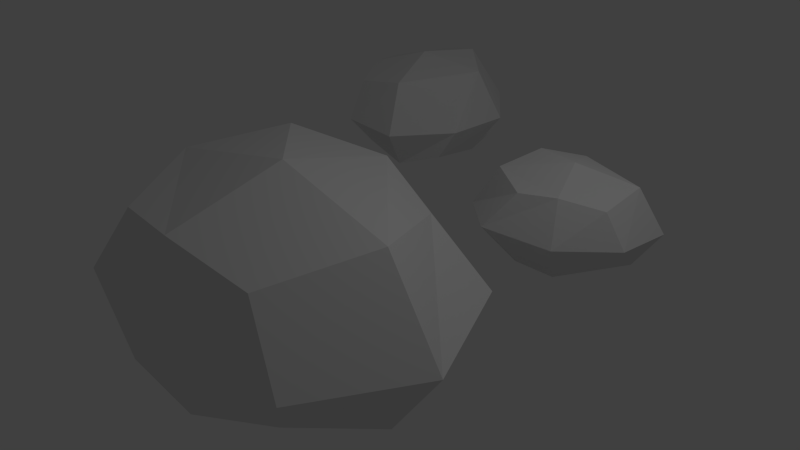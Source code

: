 # Source: rocks1.blend  (saved by Blender 2.63.0; exported with 4.5.12 LTS)
import bpy
from mathutils import Matrix  # noqa: F401  (used for matrix-valued properties, if any)

bpy.ops.wm.read_factory_settings(use_empty=True)
scene = bpy.context.scene
scene.name = 'Scene'

# ---- collections
col_collection_1 = bpy.data.collections.new('Collection 1'); scene.collection.children.link(col_collection_1)

# ---- materials (node trees are filled in below, after node groups)
mat_material_001 = bpy.data.materials.new('Material.001')
mat_material_001.alpha_threshold = 0.0
mat_material_001.use_transparent_shadow = False
mat_material_001.roughness = 0.5
mat_material_001.line_color = (0.0, 0.0, 0.0, 1.0)

# ---- material node trees

# ---- world
world_world = bpy.data.worlds.new('World'); scene.world = world_world
world_world.color = (0.05088, 0.05088, 0.05088)
world_world.use_sun_shadow = False
world_world.sun_shadow_jitter_overblur = 0.0
world_world.cycles.sampling_method = 'MANUAL'
world_world.cycles.sample_map_resolution = 256

# ---- cameras
cam_camera = bpy.data.cameras.new('Camera')
cam_camera.clip_end = 100.0
cam_camera.lens = 35.0
cam_camera.sensor_width = 32.0
cam_camera.sensor_height = 18.0
cam_camera.ortho_scale = 7.314
cam_camera.dof.focus_distance = 0.0
cam_camera.dof.aperture_fstop = 128.0

# ---- lights
light_lamp = bpy.data.lights.new('Lamp', 'POINT')
light_lamp.transmission_factor = 0.0
light_lamp.cutoff_distance = 30.0
light_lamp.energy = 100.0
light_lamp.shadow_buffer_clip_start = 1.001
light_lamp.shadow_soft_size = 1.0
light_lamp.shadow_maximum_resolution = 0.006
light_lamp.use_absolute_resolution = True
light_lamp.cycles.use_multiple_importance_sampling = False

# ---- meshes
me_cube_001 = bpy.data.meshes.new('Cube.001')
me_cube_001.from_pydata([(-0.6953, -2.841, -0.55), (-1.498, -0.07003, -0.6831), (1.92, -0.5504, -0.4428), (1.516, -2.642, -0.4051), (-0.723, -2.841, 1.37), (-0.7656, -0.6053, 1.742), (1.245, -0.2142, 1.081), (1.504, -2.841, 1.246), (-1.596, -1.595, 1.47), (-1.596, -1.595, -0.7165), (2.043, -1.595, 1.47), (2.043, -1.595, -0.7165), (-1.596, -0.04431, 0.3332), (-1.596, -2.995, 0.3332), (0.3739, -3.517, 0.2827), (0.3739, 0.6056, 0.2827), (0.3739, -1.561, 1.871), (0.3739, -1.561, -1.184), (2.043, -0.04431, 0.3332), (2.043, -2.995, 0.3332), (-2.331, -1.561, 0.2827), (2.753, -1.561, 0.2827), (0.3402, -2.995, -0.7165), (0.3402, -2.995, 1.47), (0.3739, -0.169, -0.716), (0.3402, -0.04431, 1.47), (-3.334, 3.562, 0.09657), (-1.983, 4.667, 0.01974), (-1.439, 2.652, 0.1665), (-2.698, 2.38, 0.1859), (-3.343, 3.578, 1.258), (-2.111, 4.132, 1.486), (-1.415, 3.107, 1.088), (-2.814, 2.339, 1.184), (-2.858, 4.359, 1.319), (-2.854, 4.359, -0.002815), (-1.994, 2.335, 1.322), (-1.99, 2.335, -0.0004888), (-1.994, 4.728, 0.6343), (-3.635, 4.027, 0.6298), (-3.457, 2.807, 0.5998), (-1.164, 3.786, 0.606), (-2.372, 3.272, 1.563), (-2.367, 3.272, -0.284), (-1.129, 2.704, 0.6366), (-2.77, 2.003, 0.6322), (-3.012, 4.776, 0.601), (-1.804, 1.949, 0.6042), (-3.173, 2.95, -0.003672), (-3.177, 2.95, 1.319), (-1.593, 3.602, 0.0009037), (-1.536, 3.651, 1.323), (1.262, 1.31, -0.1092), (0.3571, 2.431, -0.1726), (2.024, 2.87, -0.05144), (2.242, 1.829, -0.03539), (1.25, 1.302, 0.8499), (0.7979, 2.323, 1.038), (1.648, 2.892, 0.7097), (2.275, 1.733, 0.7887), (0.6067, 1.707, 0.9007), (0.6067, 1.71, -0.1912), (2.282, 2.41, 0.9027), (2.282, 2.413, -0.1893), (0.307, 2.422, 0.3349), (0.8773, 1.064, 0.3312), (1.885, 1.204, 0.3064), (1.089, 3.103, 0.3115), (1.507, 2.103, 1.102), (1.507, 2.107, -0.4235), (1.983, 3.126, 0.3368), (2.553, 1.767, 0.3331), (0.2616, 1.582, 0.3074), (2.603, 2.565, 0.3101), (1.769, 1.439, -0.192), (1.769, 1.436, 0.9), (1.238, 2.747, -0.1882), (1.199, 2.795, 0.9037)], [], [(20, 12, 1, 9), (15, 18, 2, 24), (21, 19, 3, 11), (14, 13, 0, 22), (17, 24, 2, 11), (16, 25, 5, 8), (13, 20, 9, 0), (18, 21, 11, 2), (22, 17, 11, 3), (23, 16, 8, 4), (5, 25, 15, 12), (0, 9, 17, 22), (7, 10, 16, 23), (19, 14, 22, 3), (10, 6, 25, 16), (25, 6, 18, 15), (9, 1, 24, 17), (12, 15, 24, 1), (8, 5, 12, 20), (6, 10, 21, 18), (10, 7, 19, 21), (7, 23, 14, 19), (23, 4, 13, 14), (4, 8, 20, 13), (46, 38, 27, 35), (41, 44, 28, 50), (47, 45, 29, 37), (40, 39, 26, 48), (43, 50, 28, 37), (42, 51, 31, 34), (39, 46, 35, 26), (44, 47, 37, 28), (48, 43, 37, 29), (49, 42, 34, 30), (31, 51, 41, 38), (26, 35, 43, 48), (33, 36, 42, 49), (45, 40, 48, 29), (36, 32, 51, 42), (51, 32, 44, 41), (35, 27, 50, 43), (38, 41, 50, 27), (34, 31, 38, 46), (32, 36, 47, 44), (36, 33, 45, 47), (33, 49, 40, 45), (49, 30, 39, 40), (30, 34, 46, 39), (72, 64, 53, 61), (67, 70, 54, 76), (73, 71, 55, 63), (66, 65, 52, 74), (69, 76, 54, 63), (68, 77, 57, 60), (65, 72, 61, 52), (70, 73, 63, 54), (74, 69, 63, 55), (75, 68, 60, 56), (57, 77, 67, 64), (52, 61, 69, 74), (59, 62, 68, 75), (71, 66, 74, 55), (62, 58, 77, 68), (77, 58, 70, 67), (61, 53, 76, 69), (64, 67, 76, 53), (60, 57, 64, 72), (58, 62, 73, 70), (62, 59, 71, 73), (59, 75, 66, 71), (75, 56, 65, 66), (56, 60, 72, 65)])
_uv = me_cube_001.uv_layers.new(name='UVMap')
_uv.uv.foreach_set('vector', [0.06426, 0.4892, 0.2331, 0.5295, 0.2386, 0.6309, 0.0, 0.5101, 0.4263, 0.4493, 0.5323, 0.2869, 0.6232, 0.2512, 0.5231, 0.5353, 0.5381, 0.1192, 0.3667, 0.0876, 0.3356, 0.0, 0.5773, 0.05238, 0.1869, 0.1641, 0.08686, 0.3376, 0.0, 0.2539, 0.1003, 0.06219, 0.1796, 0.7608, 0.1736, 0.6309, 0.3209, 0.6553, 0.3334, 0.7562, 0.3095, 0.3012, 0.3658, 0.3769, 0.2714, 0.396, 0.1816, 0.4023, 0.08686, 0.3376, 0.06426, 0.4892, 0.0, 0.5101, 0.0, 0.2539, 0.5323, 0.2869, 0.5381, 0.1192, 0.5773, 0.05238, 0.6232, 0.2512, 0.1832, 0.8943, 0.1796, 0.7608, 0.3334, 0.7562, 0.297, 0.8627, 0.2493, 0.2365, 0.3095, 0.3012, 0.1816, 0.4023, 0.1896, 0.2985, 0.2714, 0.396, 0.3658, 0.3769, 0.4263, 0.4493, 0.2331, 0.5295, 0.08347, 0.8864, 0.0, 0.7712, 0.1796, 0.7608, 0.1832, 0.8943, 0.3287, 0.1766, 0.4163, 0.2128, 0.3095, 0.3012, 0.2493, 0.2365, 0.3667, 0.0876, 0.1869, 0.1641, 0.1003, 0.06219, 0.3356, 0.0, 0.4163, 0.2128, 0.4333, 0.3275, 0.3658, 0.3769, 0.3095, 0.3012, 0.3658, 0.3769, 0.4333, 0.3275, 0.5323, 0.2869, 0.4263, 0.4493, 0.0, 0.7712, 0.001554, 0.6309, 0.1736, 0.6309, 0.1796, 0.7608, 0.2331, 0.5295, 0.4263, 0.4493, 0.5231, 0.5353, 0.2386, 0.6309, 0.1816, 0.4023, 0.2714, 0.396, 0.2331, 0.5295, 0.06426, 0.4892, 0.4333, 0.3275, 0.4163, 0.2128, 0.5381, 0.1192, 0.5323, 0.2869, 0.4163, 0.2128, 0.3287, 0.1766, 0.3667, 0.0876, 0.5381, 0.1192, 0.3287, 0.1766, 0.2493, 0.2365, 0.1869, 0.1641, 0.3667, 0.0876, 0.2493, 0.2365, 0.1896, 0.2985, 0.08686, 0.3376, 0.1869, 0.1641, 0.1896, 0.2985, 0.1816, 0.4023, 0.06426, 0.4892, 0.08686, 0.3376, 0.9611, 0.0857, 0.8591, 0.06134, 0.8557, 0.0, 1.0, 0.07305, 0.7422, 0.1098, 0.6781, 0.208, 0.6232, 0.2296, 0.6837, 0.05781, 0.6746, 0.3094, 0.7782, 0.3285, 0.7971, 0.3815, 0.6509, 0.3498, 0.887, 0.2823, 0.9475, 0.1774, 1.0, 0.228, 0.9393, 0.3439, 0.4263, 0.7116, 0.4299, 0.7902, 0.3408, 0.7752, 0.3334, 0.7141, 0.8128, 0.1994, 0.7788, 0.1536, 0.8359, 0.142, 0.8902, 0.1382, 0.9475, 0.1774, 0.9611, 0.0857, 1.0, 0.07305, 1.0, 0.228, 0.6781, 0.208, 0.6746, 0.3094, 0.6509, 0.3498, 0.6232, 0.2296, 0.4243, 0.6309, 0.4263, 0.7116, 0.3334, 0.7141, 0.3555, 0.6498, 0.8492, 0.2385, 0.8128, 0.1994, 0.8902, 0.1382, 0.8854, 0.201, 0.8359, 0.142, 0.7788, 0.1536, 0.7422, 0.1098, 0.8591, 0.06134, 0.4844, 0.6357, 0.5348, 0.7052, 0.4263, 0.7116, 0.4243, 0.6309, 0.8012, 0.2747, 0.7483, 0.2528, 0.8128, 0.1994, 0.8492, 0.2385, 0.7782, 0.3285, 0.887, 0.2823, 0.9393, 0.3439, 0.7971, 0.3815, 0.7483, 0.2528, 0.738, 0.1834, 0.7788, 0.1536, 0.8128, 0.1994, 0.7788, 0.1536, 0.738, 0.1834, 0.6781, 0.208, 0.7422, 0.1098, 0.5348, 0.7052, 0.5344, 0.7902, 0.4299, 0.7902, 0.4263, 0.7116, 0.8591, 0.06134, 0.7422, 0.1098, 0.6837, 0.05781, 0.8557, 0.0, 0.8902, 0.1382, 0.8359, 0.142, 0.8591, 0.06134, 0.9611, 0.0857, 0.738, 0.1834, 0.7483, 0.2528, 0.6746, 0.3094, 0.6781, 0.208, 0.7483, 0.2528, 0.8012, 0.2747, 0.7782, 0.3285, 0.6746, 0.3094, 0.8012, 0.2747, 0.8492, 0.2385, 0.887, 0.2823, 0.7782, 0.3285, 0.8492, 0.2385, 0.8854, 0.201, 0.9475, 0.1774, 0.887, 0.2823, 0.8854, 0.201, 0.8902, 0.1382, 0.9611, 0.0857, 0.9475, 0.1774, 0.6939, 0.4136, 0.6738, 0.4979, 0.6232, 0.5007, 0.6835, 0.3815, 0.7138, 0.5944, 0.795, 0.6473, 0.8128, 0.6927, 0.6709, 0.6427, 0.8787, 0.6502, 0.8945, 0.5647, 0.9382, 0.5491, 0.9121, 0.6698, 0.8563, 0.4749, 0.7696, 0.4249, 0.8115, 0.3815, 0.9072, 0.4316, 0.7127, 0.7577, 0.7098, 0.6927, 0.7834, 0.7051, 0.7895, 0.7556, 0.7878, 0.5361, 0.75, 0.5642, 0.7405, 0.5171, 0.7373, 0.4722, 0.7696, 0.4249, 0.6939, 0.4136, 0.6835, 0.3815, 0.8115, 0.3815, 0.795, 0.6473, 0.8787, 0.6502, 0.9121, 0.6698, 0.8128, 0.6927, 0.7144, 0.8243, 0.7127, 0.7577, 0.7895, 0.7556, 0.7712, 0.8086, 0.8201, 0.506, 0.7878, 0.5361, 0.7373, 0.4722, 0.7891, 0.4762, 0.7405, 0.5171, 0.75, 0.5642, 0.7138, 0.5944, 0.6738, 0.4979, 0.6648, 0.8203, 0.6232, 0.7629, 0.7127, 0.7577, 0.7144, 0.8243, 0.8501, 0.5457, 0.832, 0.5894, 0.7878, 0.5361, 0.8201, 0.506, 0.8945, 0.5647, 0.8563, 0.4749, 0.9072, 0.4316, 0.9382, 0.5491, 0.832, 0.5894, 0.7747, 0.5979, 0.75, 0.5642, 0.7878, 0.5361, 0.75, 0.5642, 0.7747, 0.5979, 0.795, 0.6473, 0.7138, 0.5944, 0.6232, 0.7629, 0.6235, 0.6927, 0.7098, 0.6927, 0.7127, 0.7577, 0.6738, 0.4979, 0.7138, 0.5944, 0.6709, 0.6427, 0.6232, 0.5007, 0.7373, 0.4722, 0.7405, 0.5171, 0.6738, 0.4979, 0.6939, 0.4136, 0.7747, 0.5979, 0.832, 0.5894, 0.8787, 0.6502, 0.795, 0.6473, 0.832, 0.5894, 0.8501, 0.5457, 0.8945, 0.5647, 0.8787, 0.6502, 0.8501, 0.5457, 0.8201, 0.506, 0.8563, 0.4749, 0.8945, 0.5647, 0.8201, 0.506, 0.7891, 0.4762, 0.7696, 0.4249, 0.8563, 0.4749, 0.7891, 0.4762, 0.7373, 0.4722, 0.6939, 0.4136, 0.7696, 0.4249])
me_cube_001.materials.append(mat_material_001)
me_cube_001.use_remesh_preserve_volume = False
me_cube_001.use_remesh_preserve_attributes = False
me_cube_001.use_mirror_vertex_groups = False
me_cube_001.update()

# ---- objects
ob_cube = bpy.data.objects.new('Cube', me_cube_001)
ob_lamp = bpy.data.objects.new('Lamp', light_lamp)
ob_camera = bpy.data.objects.new('Camera', cam_camera)

# ---- transforms, parenting, visibility, modifiers, constraints
ob_cube.location = (0.0, 0.0, 0.0)
ob_cube.lineart.crease_threshold = 0.0
ob_lamp.location = (4.076, 1.005, 5.904)
ob_lamp.rotation_euler = (0.6503, 0.05522, 1.866)
ob_lamp.lock_rotations_4d = False
ob_lamp.empty_display_type = 'ARROWS'
ob_lamp.color = (0.0, 0.0, 0.0, 0.0)
ob_lamp.lineart.crease_threshold = 0.0
ob_camera.location = (7.481, -6.508, 5.344)
ob_camera.rotation_euler = (1.109, 0.01082, 0.8149)
ob_camera.lock_rotations_4d = False
ob_camera.empty_display_type = 'ARROWS'
ob_camera.color = (0.0, 0.0, 0.0, 0.0)
ob_camera.display_type = 'WIRE'
ob_camera.lineart.crease_threshold = 0.0

# ---- collection membership
col_collection_1.objects.link(ob_cube)
col_collection_1.objects.link(ob_lamp)
col_collection_1.objects.link(ob_camera)

# ---- scene / render settings (as saved in the file)
scene.camera = ob_camera
scene.frame_start = 1; scene.frame_end = 250; scene.frame_set(1)
scene.render.engine = 'BLENDER_EEVEE_NEXT'
scene.render.image_settings.color_mode = 'RGB'
scene.render.image_settings.compression = 90
scene.render.resolution_percentage = 50
scene.render.dither_intensity = 0.0
scene.render.bake_margin = 2
scene.render.bake_bias = 0.0
scene.cycles.use_denoising = False
scene.cycles.samples = 10
scene.cycles.sampling_pattern = 'TABULATED_SOBOL'
scene.cycles.light_sampling_threshold = 0.0
scene.cycles.use_adaptive_sampling = False
scene.cycles.use_light_tree = False
scene.cycles.blur_glossy = 0.0
scene.cycles.volume_bounces = 1
scene.cycles.pixel_filter_type = 'GAUSSIAN'
scene.cycles.sample_clamp_indirect = 0.0
scene.view_settings.view_transform = 'Standard'
bpy.context.view_layer.update()
